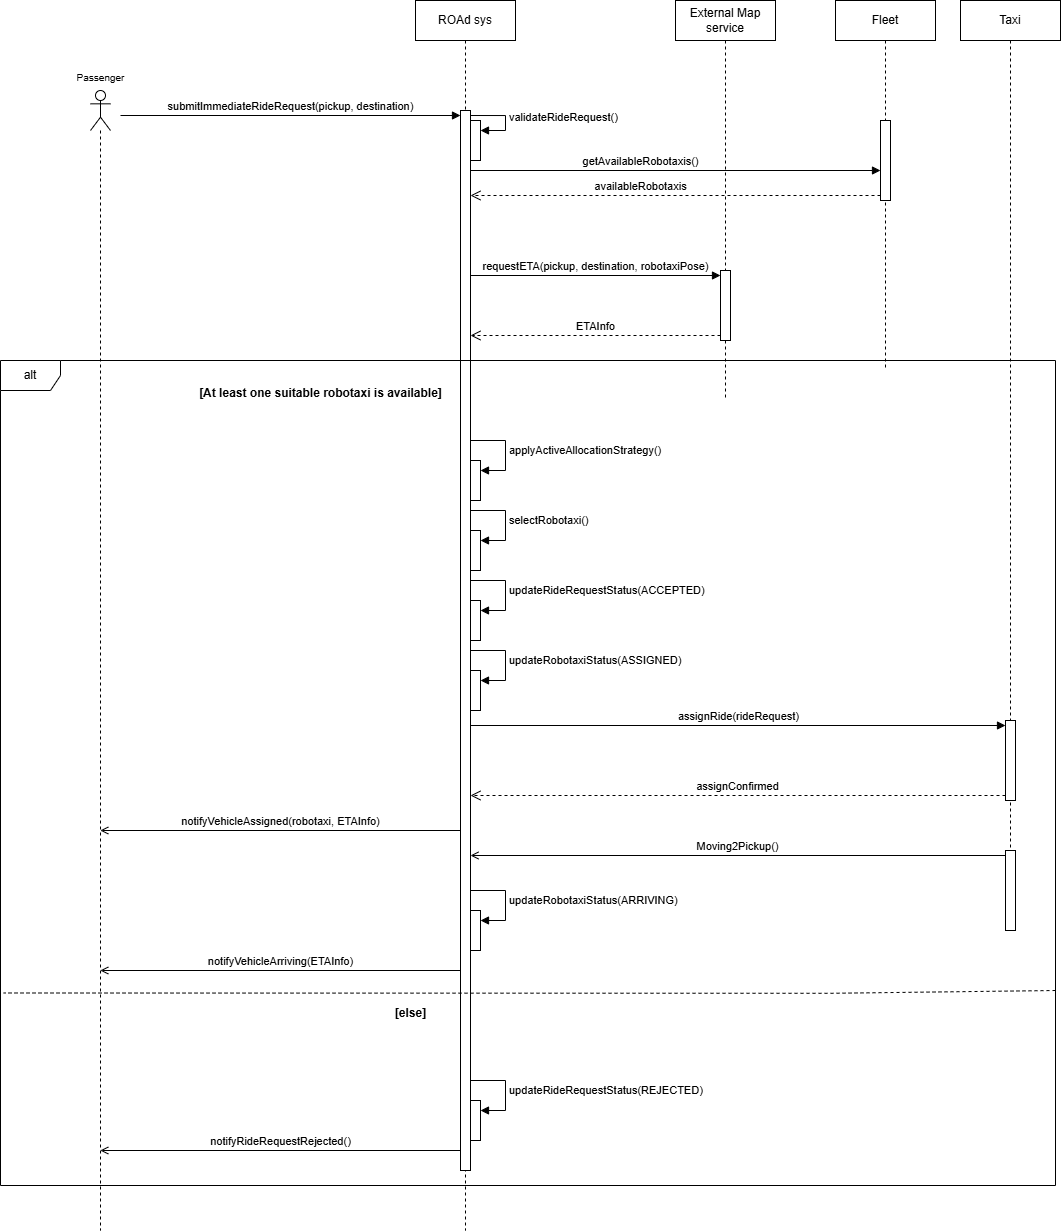

The diagram above was exported from draw.io. Its source (the exported page's mxGraphModel, read from the mxfile embedded in the PNG):
<mxGraphModel dx="1907" dy="1658" grid="1" gridSize="10" guides="1" tooltips="1" connect="1" arrows="1" fold="1" page="1" pageScale="1" pageWidth="827" pageHeight="1169" math="0" shadow="0">
  <root>
    <mxCell id="0" />
    <mxCell id="1" parent="0" />
    <mxCell id="wJWQAVh6P_mRMBdtA0ft-48" parent="1" style="shape=umlLifeline;perimeter=lifelinePerimeter;whiteSpace=wrap;html=1;container=1;dropTarget=0;collapsible=0;recursiveResize=0;outlineConnect=0;portConstraint=eastwest;newEdgeStyle={&quot;curved&quot;:0,&quot;rounded&quot;:0};" value="Taxi" vertex="1">
      <mxGeometry height="890" width="100" x="920" y="-10" as="geometry" />
    </mxCell>
    <mxCell id="wJWQAVh6P_mRMBdtA0ft-21" parent="1" style="shape=umlLifeline;perimeter=lifelinePerimeter;whiteSpace=wrap;html=1;container=1;dropTarget=0;collapsible=0;recursiveResize=0;outlineConnect=0;portConstraint=eastwest;newEdgeStyle={&quot;curved&quot;:0,&quot;rounded&quot;:0};" value="Fleet" vertex="1">
      <mxGeometry height="370" width="100" x="795" y="-10" as="geometry" />
    </mxCell>
    <mxCell id="wJWQAVh6P_mRMBdtA0ft-18" parent="wJWQAVh6P_mRMBdtA0ft-21" style="html=1;points=[[0,0,0,0,5],[0,1,0,0,-5],[1,0,0,0,5],[1,1,0,0,-5]];perimeter=orthogonalPerimeter;outlineConnect=0;targetShapes=umlLifeline;portConstraint=eastwest;newEdgeStyle={&quot;curved&quot;:0,&quot;rounded&quot;:0};" value="" vertex="1">
      <mxGeometry height="80" width="10" x="45" y="120" as="geometry" />
    </mxCell>
    <mxCell id="wJWQAVh6P_mRMBdtA0ft-15" parent="1" style="shape=umlLifeline;perimeter=lifelinePerimeter;whiteSpace=wrap;html=1;container=1;dropTarget=0;collapsible=0;recursiveResize=0;outlineConnect=0;portConstraint=eastwest;newEdgeStyle={&quot;curved&quot;:0,&quot;rounded&quot;:0};" value="External Map service" vertex="1">
      <mxGeometry height="400" width="100" x="635" y="-10" as="geometry" />
    </mxCell>
    <mxCell id="wJWQAVh6P_mRMBdtA0ft-7" parent="1" style="shape=umlLifeline;perimeter=lifelinePerimeter;whiteSpace=wrap;html=1;container=1;dropTarget=0;collapsible=0;recursiveResize=0;outlineConnect=0;portConstraint=eastwest;newEdgeStyle={&quot;curved&quot;:0,&quot;rounded&quot;:0};" value="ROAd sys" vertex="1">
      <mxGeometry height="1230" width="100" x="375" y="-10" as="geometry" />
    </mxCell>
    <mxCell id="wJWQAVh6P_mRMBdtA0ft-31" parent="wJWQAVh6P_mRMBdtA0ft-7" style="html=1;points=[[0,0,0,0,5],[0,1,0,0,-5],[1,0,0,0,5],[1,1,0,0,-5]];perimeter=orthogonalPerimeter;outlineConnect=0;targetShapes=umlLifeline;portConstraint=eastwest;newEdgeStyle={&quot;curved&quot;:0,&quot;rounded&quot;:0};" value="" vertex="1">
      <mxGeometry height="40" width="10" x="55" y="120" as="geometry" />
    </mxCell>
    <mxCell id="wJWQAVh6P_mRMBdtA0ft-1" parent="1" style="shape=umlLifeline;verticalLabelPosition=bottom;verticalAlign=top;html=1;perimeter=lifelinePerimeter;whiteSpace=wrap;container=1;dropTarget=0;collapsible=0;recursiveResize=0;outlineConnect=0;portConstraint=eastwest;newEdgeStyle={&quot;curved&quot;:0,&quot;rounded&quot;:0};participant=umlActor;" value="" vertex="1">
      <mxGeometry height="1140" width="20" x="50" y="80" as="geometry" />
    </mxCell>
    <mxCell id="wJWQAVh6P_mRMBdtA0ft-4" parent="1" style="html=1;points=[[0,0,0,0,5],[0,1,0,0,-5],[1,0,0,0,5],[1,1,0,0,-5]];perimeter=orthogonalPerimeter;outlineConnect=0;targetShapes=umlLifeline;portConstraint=eastwest;newEdgeStyle={&quot;curved&quot;:0,&quot;rounded&quot;:0};" value="&lt;div&gt;&lt;br&gt;&lt;/div&gt;&lt;div&gt;&lt;br&gt;&lt;/div&gt;&lt;div&gt;&lt;br&gt;&lt;/div&gt;&lt;div&gt;&lt;br&gt;&lt;/div&gt;&lt;div&gt;&lt;br&gt;&lt;/div&gt;&lt;div&gt;&lt;br&gt;&lt;/div&gt;" vertex="1">
      <mxGeometry height="1060" width="10" x="420" y="100" as="geometry" />
    </mxCell>
    <mxCell id="wJWQAVh6P_mRMBdtA0ft-5" edge="1" parent="1" style="html=1;verticalAlign=bottom;endArrow=block;curved=0;rounded=0;entryX=0;entryY=0;entryDx=0;entryDy=5;" target="wJWQAVh6P_mRMBdtA0ft-4" value="submitImmediateRideRequest(pickup, destination)">
      <mxGeometry relative="1" as="geometry">
        <mxPoint x="80" y="105" as="sourcePoint" />
      </mxGeometry>
    </mxCell>
    <mxCell id="wJWQAVh6P_mRMBdtA0ft-12" edge="1" parent="1" source="wJWQAVh6P_mRMBdtA0ft-4" style="html=1;verticalAlign=bottom;endArrow=block;curved=0;rounded=0;entryX=0;entryY=0;entryDx=0;entryDy=5;" target="wJWQAVh6P_mRMBdtA0ft-11" value="requestETA(pickup, destination, robotaxiPose)">
      <mxGeometry relative="1" as="geometry">
        <mxPoint x="430" y="155" as="sourcePoint" />
      </mxGeometry>
    </mxCell>
    <mxCell id="wJWQAVh6P_mRMBdtA0ft-13" edge="1" parent="1" source="wJWQAVh6P_mRMBdtA0ft-11" style="html=1;verticalAlign=bottom;endArrow=open;dashed=1;endSize=8;curved=0;rounded=0;exitX=0;exitY=1;exitDx=0;exitDy=-5;" target="wJWQAVh6P_mRMBdtA0ft-4" value="ETAInfo">
      <mxGeometry relative="1" as="geometry">
        <mxPoint x="430" y="225" as="targetPoint" />
      </mxGeometry>
    </mxCell>
    <mxCell id="wJWQAVh6P_mRMBdtA0ft-19" edge="1" parent="1" style="html=1;verticalAlign=bottom;endArrow=block;curved=0;rounded=0;entryX=0;entryY=0;entryDx=0;entryDy=5;" value="getAvailableRobotaxis()">
      <mxGeometry relative="1" x="-0.1707" as="geometry">
        <mxPoint as="offset" />
        <mxPoint x="430" y="160" as="sourcePoint" />
        <mxPoint x="840" y="159.99999999999977" as="targetPoint" />
      </mxGeometry>
    </mxCell>
    <mxCell id="wJWQAVh6P_mRMBdtA0ft-20" edge="1" parent="1" source="wJWQAVh6P_mRMBdtA0ft-18" style="html=1;verticalAlign=bottom;endArrow=open;dashed=1;endSize=8;curved=0;rounded=0;exitX=0;exitY=1;exitDx=0;exitDy=-5;" target="wJWQAVh6P_mRMBdtA0ft-4" value="availableRobotaxis">
      <mxGeometry relative="1" x="0.1707" as="geometry">
        <mxPoint as="offset" />
        <mxPoint x="430" y="315" as="targetPoint" />
      </mxGeometry>
    </mxCell>
    <mxCell id="wJWQAVh6P_mRMBdtA0ft-22" parent="1" style="shape=umlFrame;whiteSpace=wrap;html=1;pointerEvents=0;" value="alt" vertex="1">
      <mxGeometry height="825" width="1055" x="-40" y="350" as="geometry" />
    </mxCell>
    <mxCell id="wJWQAVh6P_mRMBdtA0ft-25" parent="1" style="text;align=center;fontStyle=1;verticalAlign=middle;spacingLeft=3;spacingRight=3;strokeColor=none;rotatable=0;points=[[0,0.5],[1,0.5]];portConstraint=eastwest;html=1;" value="&lt;font style=&quot;font-size: 12px;&quot;&gt;[At least one suitable robotaxi is available]&lt;/font&gt;" vertex="1">
      <mxGeometry height="26" width="80" x="240" y="370" as="geometry" />
    </mxCell>
    <mxCell id="wJWQAVh6P_mRMBdtA0ft-26" parent="1" style="html=1;points=[[0,0,0,0,5],[0,1,0,0,-5],[1,0,0,0,5],[1,1,0,0,-5]];perimeter=orthogonalPerimeter;outlineConnect=0;targetShapes=umlLifeline;portConstraint=eastwest;newEdgeStyle={&quot;curved&quot;:0,&quot;rounded&quot;:0};" value="" vertex="1">
      <mxGeometry height="40" width="10" x="430" y="450" as="geometry" />
    </mxCell>
    <mxCell id="wJWQAVh6P_mRMBdtA0ft-27" edge="1" parent="1" style="html=1;align=left;spacingLeft=2;endArrow=block;rounded=0;edgeStyle=orthogonalEdgeStyle;curved=0;rounded=0;" target="wJWQAVh6P_mRMBdtA0ft-26" value="applyActiveAllocationStrategy()">
      <mxGeometry relative="1" as="geometry">
        <Array as="points">
          <mxPoint x="465" y="460" />
        </Array>
        <mxPoint x="430" y="430" as="sourcePoint" />
      </mxGeometry>
    </mxCell>
    <mxCell id="wJWQAVh6P_mRMBdtA0ft-32" edge="1" parent="1" source="wJWQAVh6P_mRMBdtA0ft-4" style="html=1;align=left;spacingLeft=2;endArrow=block;rounded=0;edgeStyle=orthogonalEdgeStyle;curved=0;rounded=0;exitX=1;exitY=0;exitDx=0;exitDy=5;exitPerimeter=0;" target="wJWQAVh6P_mRMBdtA0ft-31" value="validateRideRequest()">
      <mxGeometry relative="1" as="geometry">
        <Array as="points">
          <mxPoint x="465" y="105" />
          <mxPoint x="465" y="120" />
        </Array>
        <mxPoint x="435" y="90" as="sourcePoint" />
      </mxGeometry>
    </mxCell>
    <mxCell id="wJWQAVh6P_mRMBdtA0ft-33" parent="1" style="html=1;points=[[0,0,0,0,5],[0,1,0,0,-5],[1,0,0,0,5],[1,1,0,0,-5]];perimeter=orthogonalPerimeter;outlineConnect=0;targetShapes=umlLifeline;portConstraint=eastwest;newEdgeStyle={&quot;curved&quot;:0,&quot;rounded&quot;:0};" value="" vertex="1">
      <mxGeometry height="40" width="10" x="430" y="520" as="geometry" />
    </mxCell>
    <mxCell id="wJWQAVh6P_mRMBdtA0ft-34" edge="1" parent="1" style="html=1;align=left;spacingLeft=2;endArrow=block;rounded=0;edgeStyle=orthogonalEdgeStyle;curved=0;rounded=0;" target="wJWQAVh6P_mRMBdtA0ft-33" value="selectRobotaxi()">
      <mxGeometry relative="1" as="geometry">
        <Array as="points">
          <mxPoint x="465" y="530" />
        </Array>
        <mxPoint x="430" y="500" as="sourcePoint" />
      </mxGeometry>
    </mxCell>
    <mxCell id="wJWQAVh6P_mRMBdtA0ft-35" edge="1" parent="1" style="html=1;align=left;spacingLeft=2;endArrow=block;rounded=0;edgeStyle=orthogonalEdgeStyle;curved=0;rounded=0;" target="wJWQAVh6P_mRMBdtA0ft-36" value="updateRideRequestStatus(ACCEPTED)">
      <mxGeometry relative="1" as="geometry">
        <Array as="points">
          <mxPoint x="465" y="600" />
        </Array>
        <mxPoint x="430" y="570" as="sourcePoint" />
      </mxGeometry>
    </mxCell>
    <mxCell id="wJWQAVh6P_mRMBdtA0ft-36" parent="1" style="html=1;points=[[0,0,0,0,5],[0,1,0,0,-5],[1,0,0,0,5],[1,1,0,0,-5]];perimeter=orthogonalPerimeter;outlineConnect=0;targetShapes=umlLifeline;portConstraint=eastwest;newEdgeStyle={&quot;curved&quot;:0,&quot;rounded&quot;:0};" value="" vertex="1">
      <mxGeometry height="40" width="10" x="430" y="590" as="geometry" />
    </mxCell>
    <mxCell id="wJWQAVh6P_mRMBdtA0ft-40" edge="1" parent="1" style="html=1;align=left;spacingLeft=2;endArrow=block;rounded=0;edgeStyle=orthogonalEdgeStyle;curved=0;rounded=0;" target="wJWQAVh6P_mRMBdtA0ft-41" value="updateRobotaxiStatus(ASSIGNED)">
      <mxGeometry relative="1" as="geometry">
        <Array as="points">
          <mxPoint x="465" y="670" />
        </Array>
        <mxPoint x="430" y="640" as="sourcePoint" />
      </mxGeometry>
    </mxCell>
    <mxCell id="wJWQAVh6P_mRMBdtA0ft-41" parent="1" style="html=1;points=[[0,0,0,0,5],[0,1,0,0,-5],[1,0,0,0,5],[1,1,0,0,-5]];perimeter=orthogonalPerimeter;outlineConnect=0;targetShapes=umlLifeline;portConstraint=eastwest;newEdgeStyle={&quot;curved&quot;:0,&quot;rounded&quot;:0};" value="" vertex="1">
      <mxGeometry height="40" width="10" x="430" y="660" as="geometry" />
    </mxCell>
    <mxCell id="wJWQAVh6P_mRMBdtA0ft-45" parent="1" style="html=1;points=[[0,0,0,0,5],[0,1,0,0,-5],[1,0,0,0,5],[1,1,0,0,-5]];perimeter=orthogonalPerimeter;outlineConnect=0;targetShapes=umlLifeline;portConstraint=eastwest;newEdgeStyle={&quot;curved&quot;:0,&quot;rounded&quot;:0};" value="" vertex="1">
      <mxGeometry height="80" width="10" x="965" y="710" as="geometry" />
    </mxCell>
    <mxCell id="wJWQAVh6P_mRMBdtA0ft-46" edge="1" parent="1" style="html=1;verticalAlign=bottom;endArrow=block;curved=0;rounded=0;entryX=0;entryY=0;entryDx=0;entryDy=5;" target="wJWQAVh6P_mRMBdtA0ft-45" value="assignRide(rideRequest)">
      <mxGeometry relative="1" as="geometry">
        <mxPoint x="430" y="715" as="sourcePoint" />
      </mxGeometry>
    </mxCell>
    <mxCell id="wJWQAVh6P_mRMBdtA0ft-47" edge="1" parent="1" source="wJWQAVh6P_mRMBdtA0ft-45" style="html=1;verticalAlign=bottom;endArrow=open;dashed=1;endSize=8;curved=0;rounded=0;exitX=0;exitY=1;exitDx=0;exitDy=-5;" value="assignConfirmed">
      <mxGeometry relative="1" as="geometry">
        <mxPoint x="430" y="785" as="targetPoint" />
      </mxGeometry>
    </mxCell>
    <mxCell id="wJWQAVh6P_mRMBdtA0ft-52" parent="1" style="html=1;points=[[0,0,0,0,5],[0,1,0,0,-5],[1,0,0,0,5],[1,1,0,0,-5]];perimeter=orthogonalPerimeter;outlineConnect=0;targetShapes=umlLifeline;portConstraint=eastwest;newEdgeStyle={&quot;curved&quot;:0,&quot;rounded&quot;:0};" value="" vertex="1">
      <mxGeometry height="80" width="10" x="965" y="840" as="geometry" />
    </mxCell>
    <mxCell id="wJWQAVh6P_mRMBdtA0ft-53" edge="1" parent="1" source="wJWQAVh6P_mRMBdtA0ft-52" style="html=1;verticalAlign=bottom;endArrow=open;curved=0;rounded=0;exitX=0;exitY=0;exitDx=0;exitDy=5;endFill=0;" target="wJWQAVh6P_mRMBdtA0ft-4" value="Moving2Pickup()">
      <mxGeometry relative="1" as="geometry">
        <mxPoint x="620" y="935" as="targetPoint" />
      </mxGeometry>
    </mxCell>
    <mxCell id="wJWQAVh6P_mRMBdtA0ft-55" edge="1" parent="1" style="html=1;align=left;spacingLeft=2;endArrow=block;rounded=0;edgeStyle=orthogonalEdgeStyle;curved=0;rounded=0;" target="wJWQAVh6P_mRMBdtA0ft-56" value="updateRobotaxiStatus(ARRIVING)">
      <mxGeometry relative="1" as="geometry">
        <Array as="points">
          <mxPoint x="465" y="910" />
        </Array>
        <mxPoint x="430" y="880" as="sourcePoint" />
      </mxGeometry>
    </mxCell>
    <mxCell id="wJWQAVh6P_mRMBdtA0ft-56" parent="1" style="html=1;points=[[0,0,0,0,5],[0,1,0,0,-5],[1,0,0,0,5],[1,1,0,0,-5]];perimeter=orthogonalPerimeter;outlineConnect=0;targetShapes=umlLifeline;portConstraint=eastwest;newEdgeStyle={&quot;curved&quot;:0,&quot;rounded&quot;:0};" value="" vertex="1">
      <mxGeometry height="40" width="10" x="430" y="900" as="geometry" />
    </mxCell>
    <mxCell id="wJWQAVh6P_mRMBdtA0ft-60" parent="1" style="text;align=center;fontStyle=1;verticalAlign=middle;spacingLeft=3;spacingRight=3;strokeColor=none;rotatable=0;points=[[0,0.5],[1,0.5]];portConstraint=eastwest;html=1;" value="&lt;font style=&quot;font-size: 10px; font-weight: normal;&quot;&gt;Passenger&lt;/font&gt;" vertex="1">
      <mxGeometry height="26" width="80" x="20" y="54" as="geometry" />
    </mxCell>
    <mxCell id="wJWQAVh6P_mRMBdtA0ft-62" edge="1" parent="1" style="html=1;verticalAlign=bottom;endArrow=open;curved=0;rounded=0;endFill=0;" value="notifyVehicleAssigned(robotaxi, ETAInfo)">
      <mxGeometry relative="1" width="80" as="geometry">
        <mxPoint x="420" y="820" as="sourcePoint" />
        <mxPoint x="59.78571428571422" y="820" as="targetPoint" />
      </mxGeometry>
    </mxCell>
    <mxCell id="wJWQAVh6P_mRMBdtA0ft-63" edge="1" parent="1" style="html=1;verticalAlign=bottom;endArrow=open;curved=0;rounded=0;endFill=0;" value="notifyVehicleArriving(ETAInfo)">
      <mxGeometry relative="1" width="80" as="geometry">
        <mxPoint x="420" y="960" as="sourcePoint" />
        <mxPoint x="59.78571428571422" y="960" as="targetPoint" />
      </mxGeometry>
    </mxCell>
    <mxCell id="wJWQAVh6P_mRMBdtA0ft-72" edge="1" parent="1" style="html=1;verticalAlign=bottom;endArrow=none;dashed=1;endSize=8;curved=0;rounded=0;exitX=1;exitY=0.736;exitDx=0;exitDy=0;exitPerimeter=0;endFill=0;entryX=0.003;entryY=0.739;entryDx=0;entryDy=0;entryPerimeter=0;" value="">
      <mxGeometry relative="1" as="geometry">
        <Array as="points">
          <mxPoint x="790" y="982.8" />
        </Array>
        <mxPoint x="1015" y="979.9999999999998" as="sourcePoint" />
        <mxPoint x="-36.83499999999958" y="982.4750000000006" as="targetPoint" />
      </mxGeometry>
    </mxCell>
    <mxCell id="wJWQAVh6P_mRMBdtA0ft-73" parent="1" style="text;align=center;fontStyle=1;verticalAlign=middle;spacingLeft=3;spacingRight=3;strokeColor=none;rotatable=0;points=[[0,0.5],[1,0.5]];portConstraint=eastwest;html=1;" value="[else]" vertex="1">
      <mxGeometry height="26" width="80" x="330" y="990" as="geometry" />
    </mxCell>
    <mxCell id="wJWQAVh6P_mRMBdtA0ft-77" edge="1" parent="1" style="html=1;align=left;spacingLeft=2;endArrow=block;rounded=0;edgeStyle=orthogonalEdgeStyle;curved=0;rounded=0;" target="wJWQAVh6P_mRMBdtA0ft-78" value="updateRideRequestStatus(REJECTED)">
      <mxGeometry relative="1" as="geometry">
        <Array as="points">
          <mxPoint x="465" y="1100" />
        </Array>
        <mxPoint x="430" y="1070" as="sourcePoint" />
      </mxGeometry>
    </mxCell>
    <mxCell id="wJWQAVh6P_mRMBdtA0ft-78" parent="1" style="html=1;points=[[0,0,0,0,5],[0,1,0,0,-5],[1,0,0,0,5],[1,1,0,0,-5]];perimeter=orthogonalPerimeter;outlineConnect=0;targetShapes=umlLifeline;portConstraint=eastwest;newEdgeStyle={&quot;curved&quot;:0,&quot;rounded&quot;:0};" value="" vertex="1">
      <mxGeometry height="40" width="10" x="430" y="1090" as="geometry" />
    </mxCell>
    <mxCell id="wJWQAVh6P_mRMBdtA0ft-79" edge="1" parent="1" style="html=1;verticalAlign=bottom;endArrow=open;curved=0;rounded=0;endFill=0;" value="notifyRideRequestRejected()">
      <mxGeometry relative="1" width="80" as="geometry">
        <mxPoint x="420" y="1140" as="sourcePoint" />
        <mxPoint x="59.78571428571422" y="1140" as="targetPoint" />
      </mxGeometry>
    </mxCell>
    <mxCell id="wJWQAVh6P_mRMBdtA0ft-11" parent="1" style="html=1;points=[[0,0,0,0,5],[0,1,0,0,-5],[1,0,0,0,5],[1,1,0,0,-5]];perimeter=orthogonalPerimeter;outlineConnect=0;targetShapes=umlLifeline;portConstraint=eastwest;newEdgeStyle={&quot;curved&quot;:0,&quot;rounded&quot;:0};" value="" vertex="1">
      <mxGeometry height="70" width="10" x="680" y="260" as="geometry" />
    </mxCell>
  </root>
</mxGraphModel>